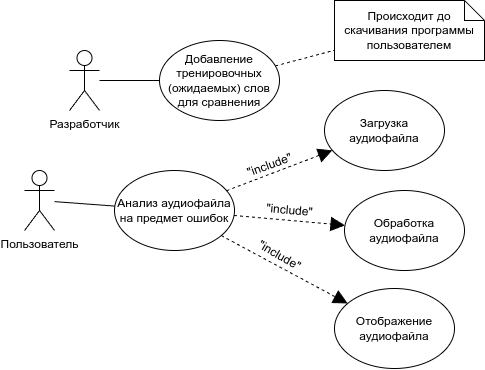

The diagram above was exported from draw.io. Its source (the exported page's mxGraphModel, read from the mxfile embedded in the PNG):
<mxGraphModel dx="1170" dy="592" grid="1" gridSize="10" guides="1" tooltips="1" connect="1" arrows="1" fold="1" page="1" pageScale="1" pageWidth="827" pageHeight="1169" math="0" shadow="0">
  <root>
    <mxCell id="0" />
    <mxCell id="1" parent="0" />
    <mxCell id="b6SAm2hkduRjH3EXQ59P-1" value="Разработчик" style="shape=umlActor;verticalLabelPosition=bottom;verticalAlign=top;html=1;outlineConnect=0;" vertex="1" parent="1">
      <mxGeometry x="105" y="60" width="30" height="60" as="geometry" />
    </mxCell>
    <mxCell id="b6SAm2hkduRjH3EXQ59P-2" value="Добавление тренировочных&lt;div&gt;(ожидаемых) слов для сравнения&lt;/div&gt;" style="ellipse;whiteSpace=wrap;html=1;" vertex="1" parent="1">
      <mxGeometry x="195" y="50" width="120" height="80" as="geometry" />
    </mxCell>
    <mxCell id="b6SAm2hkduRjH3EXQ59P-3" value="Пользователь" style="shape=umlActor;verticalLabelPosition=bottom;verticalAlign=top;html=1;outlineConnect=0;" vertex="1" parent="1">
      <mxGeometry x="60" y="180" width="30" height="60" as="geometry" />
    </mxCell>
    <mxCell id="b6SAm2hkduRjH3EXQ59P-4" value="&lt;div&gt;Анализ аудиофайла на предмет ошибок&lt;/div&gt;" style="ellipse;whiteSpace=wrap;html=1;" vertex="1" parent="1">
      <mxGeometry x="150" y="180" width="120" height="80" as="geometry" />
    </mxCell>
    <mxCell id="b6SAm2hkduRjH3EXQ59P-5" value="Загрузка аудиофайла" style="ellipse;whiteSpace=wrap;html=1;" vertex="1" parent="1">
      <mxGeometry x="360" y="100" width="120" height="80" as="geometry" />
    </mxCell>
    <mxCell id="b6SAm2hkduRjH3EXQ59P-6" value="Обработка аудиофайла" style="ellipse;whiteSpace=wrap;html=1;" vertex="1" parent="1">
      <mxGeometry x="380" y="200" width="120" height="80" as="geometry" />
    </mxCell>
    <mxCell id="b6SAm2hkduRjH3EXQ59P-7" value="Отображение аудиофайла" style="ellipse;whiteSpace=wrap;html=1;" vertex="1" parent="1">
      <mxGeometry x="370" y="298" width="120" height="80" as="geometry" />
    </mxCell>
    <mxCell id="b6SAm2hkduRjH3EXQ59P-8" value="" style="endArrow=block;dashed=1;endFill=1;endSize=12;html=1;rounded=0;" edge="1" parent="1" source="b6SAm2hkduRjH3EXQ59P-4" target="b6SAm2hkduRjH3EXQ59P-5">
      <mxGeometry width="160" relative="1" as="geometry">
        <mxPoint x="70" y="330" as="sourcePoint" />
        <mxPoint x="230" y="330" as="targetPoint" />
      </mxGeometry>
    </mxCell>
    <mxCell id="b6SAm2hkduRjH3EXQ59P-9" value="&quot;include&quot;" style="text;html=1;align=center;verticalAlign=middle;resizable=0;points=[];autosize=1;strokeColor=none;fillColor=none;rotation=-20;" vertex="1" parent="1">
      <mxGeometry x="270" y="160" width="70" height="30" as="geometry" />
    </mxCell>
    <mxCell id="b6SAm2hkduRjH3EXQ59P-10" value="" style="endArrow=block;dashed=1;endFill=1;endSize=12;html=1;rounded=0;" edge="1" parent="1" source="b6SAm2hkduRjH3EXQ59P-4" target="b6SAm2hkduRjH3EXQ59P-6">
      <mxGeometry width="160" relative="1" as="geometry">
        <mxPoint x="272" y="210" as="sourcePoint" />
        <mxPoint x="378" y="170" as="targetPoint" />
      </mxGeometry>
    </mxCell>
    <mxCell id="b6SAm2hkduRjH3EXQ59P-11" value="" style="endArrow=block;dashed=1;endFill=1;endSize=12;html=1;rounded=0;" edge="1" parent="1" source="b6SAm2hkduRjH3EXQ59P-4" target="b6SAm2hkduRjH3EXQ59P-7">
      <mxGeometry width="160" relative="1" as="geometry">
        <mxPoint x="282" y="220" as="sourcePoint" />
        <mxPoint x="388" y="180" as="targetPoint" />
      </mxGeometry>
    </mxCell>
    <mxCell id="b6SAm2hkduRjH3EXQ59P-12" value="&quot;include&quot;" style="text;html=1;align=center;verticalAlign=middle;resizable=0;points=[];autosize=1;strokeColor=none;fillColor=none;rotation=5;" vertex="1" parent="1">
      <mxGeometry x="290" y="205" width="70" height="30" as="geometry" />
    </mxCell>
    <mxCell id="b6SAm2hkduRjH3EXQ59P-13" value="&quot;include&quot;" style="text;html=1;align=center;verticalAlign=middle;resizable=0;points=[];autosize=1;strokeColor=none;fillColor=none;rotation=30;" vertex="1" parent="1">
      <mxGeometry x="280" y="250" width="70" height="30" as="geometry" />
    </mxCell>
    <mxCell id="b6SAm2hkduRjH3EXQ59P-15" value="" style="endArrow=none;html=1;rounded=0;" edge="1" parent="1" source="b6SAm2hkduRjH3EXQ59P-1" target="b6SAm2hkduRjH3EXQ59P-2">
      <mxGeometry width="50" height="50" relative="1" as="geometry">
        <mxPoint x="155" y="140" as="sourcePoint" />
        <mxPoint x="205" y="90" as="targetPoint" />
      </mxGeometry>
    </mxCell>
    <mxCell id="b6SAm2hkduRjH3EXQ59P-16" value="" style="endArrow=none;html=1;rounded=0;" edge="1" parent="1" source="b6SAm2hkduRjH3EXQ59P-3" target="b6SAm2hkduRjH3EXQ59P-4">
      <mxGeometry width="50" height="50" relative="1" as="geometry">
        <mxPoint x="160" y="170" as="sourcePoint" />
        <mxPoint x="210" y="120" as="targetPoint" />
      </mxGeometry>
    </mxCell>
    <mxCell id="b6SAm2hkduRjH3EXQ59P-20" value="Происходит до скачивания программы пользователем" style="shape=note;size=20;whiteSpace=wrap;html=1;" vertex="1" parent="1">
      <mxGeometry x="370" y="10" width="150" height="60" as="geometry" />
    </mxCell>
    <mxCell id="b6SAm2hkduRjH3EXQ59P-21" value="" style="endArrow=none;dashed=1;html=1;rounded=0;" edge="1" parent="1" source="b6SAm2hkduRjH3EXQ59P-2" target="b6SAm2hkduRjH3EXQ59P-20">
      <mxGeometry width="50" height="50" relative="1" as="geometry">
        <mxPoint x="380" y="80" as="sourcePoint" />
        <mxPoint x="430" y="30" as="targetPoint" />
      </mxGeometry>
    </mxCell>
  </root>
</mxGraphModel>